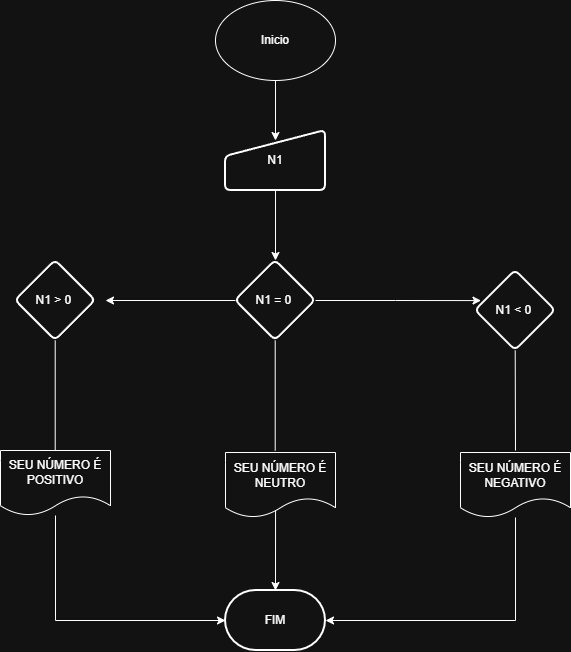

The diagram above was exported from draw.io. Its source (the exported page's mxGraphModel, read from the mxfile embedded in the PNG):
<mxGraphModel dx="1678" dy="914" grid="1" gridSize="10" guides="1" tooltips="1" connect="1" arrows="1" fold="1" page="1" pageScale="1" pageWidth="827" pageHeight="1169" math="0" shadow="0">
  <root>
    <mxCell id="0" />
    <mxCell id="1" parent="0" />
    <mxCell id="IqJfwqimEw2V0xXCD9ix-3" edge="1" parent="1" source="IqJfwqimEw2V0xXCD9ix-1" style="edgeStyle=orthogonalEdgeStyle;rounded=0;orthogonalLoop=1;jettySize=auto;html=1;entryX=0.5;entryY=0.167;entryDx=0;entryDy=0;entryPerimeter=0;" target="IqJfwqimEw2V0xXCD9ix-2" value="">
      <mxGeometry relative="1" as="geometry">
        <Array as="points" />
        <mxPoint x="399" y="240" as="targetPoint" />
      </mxGeometry>
    </mxCell>
    <mxCell id="IqJfwqimEw2V0xXCD9ix-1" parent="1" style="ellipse;whiteSpace=wrap;html=1;" value="Inicio" vertex="1">
      <mxGeometry height="80" width="120" x="340" y="100" as="geometry" />
    </mxCell>
    <mxCell id="IqJfwqimEw2V0xXCD9ix-5" edge="1" parent="1" source="IqJfwqimEw2V0xXCD9ix-2" style="edgeStyle=orthogonalEdgeStyle;rounded=0;orthogonalLoop=1;jettySize=auto;html=1;" target="IqJfwqimEw2V0xXCD9ix-4" value="">
      <mxGeometry relative="1" as="geometry" />
    </mxCell>
    <mxCell id="IqJfwqimEw2V0xXCD9ix-2" parent="1" style="html=1;strokeWidth=2;shape=manualInput;whiteSpace=wrap;rounded=1;size=26;arcSize=11;" value="N1" vertex="1">
      <mxGeometry height="60" width="100" x="350" y="230" as="geometry" />
    </mxCell>
    <mxCell id="IqJfwqimEw2V0xXCD9ix-19" edge="1" parent="1" source="IqJfwqimEw2V0xXCD9ix-4" style="edgeStyle=orthogonalEdgeStyle;rounded=0;orthogonalLoop=1;jettySize=auto;html=1;">
      <mxGeometry relative="1" as="geometry">
        <mxPoint x="230" y="399.9999999999998" as="targetPoint" />
      </mxGeometry>
    </mxCell>
    <mxCell id="IqJfwqimEw2V0xXCD9ix-4" parent="1" style="rhombus;whiteSpace=wrap;html=1;strokeWidth=2;rounded=1;arcSize=11;" value="N1 = 0&amp;nbsp;" vertex="1">
      <mxGeometry height="80" width="80" x="360" y="360" as="geometry" />
    </mxCell>
    <mxCell id="IqJfwqimEw2V0xXCD9ix-6" parent="1" style="rhombus;whiteSpace=wrap;html=1;strokeWidth=2;rounded=1;arcSize=11;" value="N1 &amp;gt; 0&amp;nbsp;" vertex="1">
      <mxGeometry height="80" width="80" x="140" y="360" as="geometry" />
    </mxCell>
    <mxCell id="IqJfwqimEw2V0xXCD9ix-7" parent="1" style="rhombus;whiteSpace=wrap;html=1;strokeWidth=2;rounded=1;arcSize=11;" value="N1 &amp;lt; 0&amp;nbsp;" vertex="1">
      <mxGeometry height="80" width="80" x="600" y="370" as="geometry" />
    </mxCell>
    <mxCell id="IqJfwqimEw2V0xXCD9ix-8" parent="1" style="strokeWidth=2;html=1;shape=mxgraph.flowchart.terminator;whiteSpace=wrap;" value="FIM" vertex="1">
      <mxGeometry height="60" width="100" x="350" y="690" as="geometry" />
    </mxCell>
    <mxCell id="IqJfwqimEw2V0xXCD9ix-9" parent="1" style="shape=document;whiteSpace=wrap;html=1;boundedLbl=1;" value="SEU NÚMERO É POSITIVO" vertex="1">
      <mxGeometry height="65" width="110" x="125" y="550" as="geometry" />
    </mxCell>
    <mxCell id="IqJfwqimEw2V0xXCD9ix-10" parent="1" style="shape=document;whiteSpace=wrap;html=1;boundedLbl=1;" value="SEU NÚMERO É NEGATIVO" vertex="1">
      <mxGeometry height="65" width="110" x="585" y="552" as="geometry" />
    </mxCell>
    <mxCell id="IqJfwqimEw2V0xXCD9ix-11" parent="1" style="shape=document;whiteSpace=wrap;html=1;boundedLbl=1;" value="SEU NÚMERO É NEUTRO" vertex="1">
      <mxGeometry height="65" width="110" x="350" y="552" as="geometry" />
    </mxCell>
    <mxCell id="IqJfwqimEw2V0xXCD9ix-12" edge="1" parent="1" style="endArrow=none;html=1;rounded=0;entryX=0.5;entryY=1;entryDx=0;entryDy=0;" value="">
      <mxGeometry height="50" relative="1" width="50" as="geometry">
        <mxPoint x="399.71" y="550" as="sourcePoint" />
        <mxPoint x="399.71" y="440" as="targetPoint" />
      </mxGeometry>
    </mxCell>
    <mxCell id="IqJfwqimEw2V0xXCD9ix-13" edge="1" parent="1" style="endArrow=none;html=1;rounded=0;entryX=0.5;entryY=1;entryDx=0;entryDy=0;" value="">
      <mxGeometry height="50" relative="1" width="50" as="geometry">
        <mxPoint x="179.71" y="550" as="sourcePoint" />
        <mxPoint x="179.71" y="440" as="targetPoint" />
      </mxGeometry>
    </mxCell>
    <mxCell id="IqJfwqimEw2V0xXCD9ix-14" edge="1" parent="1" source="IqJfwqimEw2V0xXCD9ix-11" style="endArrow=classic;html=1;rounded=0;exitX=0.455;exitY=0.892;exitDx=0;exitDy=0;exitPerimeter=0;entryX=0.5;entryY=0;entryDx=0;entryDy=0;entryPerimeter=0;" target="IqJfwqimEw2V0xXCD9ix-8" value="">
      <mxGeometry height="50" relative="1" width="50" as="geometry">
        <mxPoint x="400" y="665" as="sourcePoint" />
        <mxPoint x="450" y="615" as="targetPoint" />
      </mxGeometry>
    </mxCell>
    <mxCell id="IqJfwqimEw2V0xXCD9ix-15" edge="1" parent="1" style="endArrow=none;html=1;rounded=0;entryX=0.5;entryY=1;entryDx=0;entryDy=0;" value="">
      <mxGeometry height="50" relative="1" width="50" as="geometry">
        <mxPoint x="640" y="550" as="sourcePoint" />
        <mxPoint x="639.71" y="450" as="targetPoint" />
      </mxGeometry>
    </mxCell>
    <mxCell id="IqJfwqimEw2V0xXCD9ix-17" edge="1" parent="1" source="IqJfwqimEw2V0xXCD9ix-10" style="edgeStyle=orthogonalEdgeStyle;rounded=0;orthogonalLoop=1;jettySize=auto;html=1;entryX=1;entryY=0.5;entryDx=0;entryDy=0;entryPerimeter=0;" target="IqJfwqimEw2V0xXCD9ix-8">
      <mxGeometry relative="1" as="geometry">
        <Array as="points">
          <mxPoint x="640" y="720" />
        </Array>
      </mxGeometry>
    </mxCell>
    <mxCell id="IqJfwqimEw2V0xXCD9ix-18" edge="1" parent="1" source="IqJfwqimEw2V0xXCD9ix-9" style="edgeStyle=orthogonalEdgeStyle;rounded=0;orthogonalLoop=1;jettySize=auto;html=1;entryX=0;entryY=0.5;entryDx=0;entryDy=0;entryPerimeter=0;" target="IqJfwqimEw2V0xXCD9ix-8">
      <mxGeometry relative="1" as="geometry">
        <Array as="points">
          <mxPoint x="180" y="720" />
        </Array>
      </mxGeometry>
    </mxCell>
    <mxCell id="IqJfwqimEw2V0xXCD9ix-20" edge="1" parent="1" source="IqJfwqimEw2V0xXCD9ix-4" style="edgeStyle=orthogonalEdgeStyle;rounded=0;orthogonalLoop=1;jettySize=auto;html=1;entryX=0.069;entryY=0.376;entryDx=0;entryDy=0;entryPerimeter=0;" target="IqJfwqimEw2V0xXCD9ix-7">
      <mxGeometry relative="1" as="geometry" />
    </mxCell>
  </root>
</mxGraphModel>